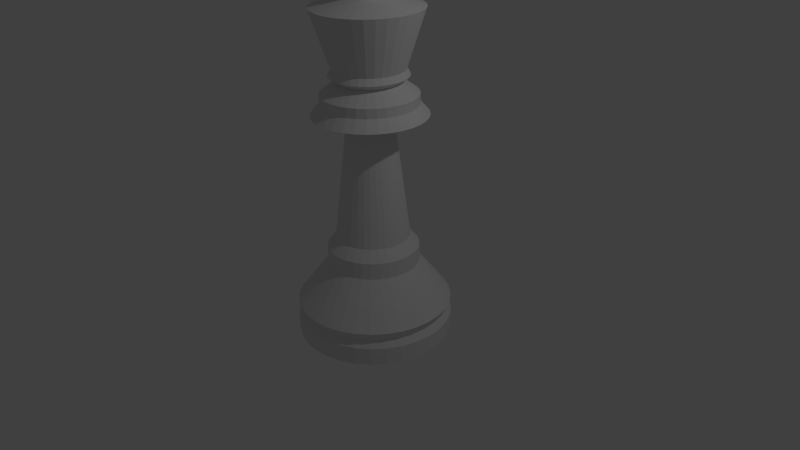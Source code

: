 # Source: king.blend  (saved by Blender 2.69.0; exported with 4.5.12 LTS)
import bpy
from mathutils import Matrix  # noqa: F401  (used for matrix-valued properties, if any)

bpy.ops.wm.read_factory_settings(use_empty=True)
scene = bpy.context.scene
scene.name = 'Scene'

# ---- collections
col_collection_1 = bpy.data.collections.new('Collection 1'); scene.collection.children.link(col_collection_1)

# ---- materials (node trees are filled in below, after node groups)
mat_material_001 = bpy.data.materials.new('Material.001')
mat_material_001.alpha_threshold = 0.0
mat_material_001.use_transparent_shadow = False
mat_material_001.roughness = 0.5
mat_material_001.specular_intensity = 1.0
mat_material_001.line_color = (0.0, 0.0, 0.0, 1.0)

# ---- material node trees

# ---- world
world_world = bpy.data.worlds.new('World'); scene.world = world_world
world_world.color = (0.05088, 0.05088, 0.05088)
world_world.use_sun_shadow = False
world_world.sun_shadow_jitter_overblur = 0.0
world_world.cycles.sampling_method = 'MANUAL'
world_world.cycles.sample_map_resolution = 256

# ---- cameras
cam_camera = bpy.data.cameras.new('Camera')
cam_camera.clip_end = 100.0
cam_camera.lens = 35.0
cam_camera.sensor_width = 32.0
cam_camera.sensor_height = 18.0
cam_camera.ortho_scale = 7.314
cam_camera.dof.focus_distance = 0.0
cam_camera.dof.aperture_fstop = 128.0

# ---- lights
light_lamp = bpy.data.lights.new('Lamp', 'POINT')
light_lamp.transmission_factor = 0.0
light_lamp.cutoff_distance = 30.0
light_lamp.energy = 100.0
light_lamp.shadow_buffer_clip_start = 1.001
light_lamp.shadow_soft_size = 0.1
light_lamp.shadow_maximum_resolution = 0.006
light_lamp.use_absolute_resolution = True
light_lamp.cycles.use_multiple_importance_sampling = False

# ---- meshes
me_cylinder_001 = bpy.data.meshes.new('Cylinder.001')
me_cylinder_001.from_pydata([(0.0, 1.0, -1.0), (0.0, 1.0, 1.0), (0.1951, 0.9808, -1.0), (0.1951, 0.9808, 1.0), (0.3827, 0.9239, -1.0), (0.3827, 0.9239, 1.0), (0.5556, 0.8315, -1.0), (0.5556, 0.8315, 1.0), (0.7071, 0.7071, -1.0), (0.7071, 0.7071, 1.0), (0.8315, 0.5556, -1.0), (0.8315, 0.5556, 1.0), (0.9239, 0.3827, -1.0), (0.9239, 0.3827, 1.0), (0.9808, 0.1951, -1.0), (0.9808, 0.1951, 1.0), (1.0, 7.55e-08, -1.0), (1.0, 7.55e-08, 1.0), (0.9808, -0.1951, -1.0), (0.9808, -0.1951, 1.0), (0.9239, -0.3827, -1.0), (0.9239, -0.3827, 1.0), (0.8315, -0.5556, -1.0), (0.8315, -0.5556, 1.0), (0.7071, -0.7071, -1.0), (0.7071, -0.7071, 1.0), (0.5556, -0.8315, -1.0), (0.5556, -0.8315, 1.0), (0.3827, -0.9239, -1.0), (0.3827, -0.9239, 1.0), (0.1951, -0.9808, -1.0), (0.1951, -0.9808, 1.0), (-3.258e-07, -1.0, -1.0), (-3.258e-07, -1.0, 1.0), (-0.1951, -0.9808, -1.0), (-0.1951, -0.9808, 1.0), (-0.3827, -0.9239, -1.0), (-0.3827, -0.9239, 1.0), (-0.5556, -0.8315, -1.0), (-0.5556, -0.8315, 1.0), (-0.7071, -0.7071, -1.0), (-0.7071, -0.7071, 1.0), (-0.8315, -0.5556, -1.0), (-0.8315, -0.5556, 1.0), (-0.9239, -0.3827, -1.0), (-0.9239, -0.3827, 1.0), (-0.9808, -0.1951, -1.0), (-0.9808, -0.1951, 1.0), (-1.0, 9.656e-07, -1.0), (-1.0, 9.656e-07, 1.0), (-0.9808, 0.1951, -1.0), (-0.9808, 0.1951, 1.0), (-0.9239, 0.3827, -1.0), (-0.9239, 0.3827, 1.0), (-0.8315, 0.5556, -1.0), (-0.8315, 0.5556, 1.0), (-0.7071, 0.7071, -1.0), (-0.7071, 0.7071, 1.0), (-0.5556, 0.8315, -1.0), (-0.5556, 0.8315, 1.0), (-0.3827, 0.9239, -1.0), (-0.3827, 0.9239, 1.0), (-0.1951, 0.9808, -1.0), (-0.1951, 0.9808, 1.0), (0.0, 1.0, 1.0), (0.1951, 0.9808, 1.0), (0.3827, 0.9239, 1.0), (0.5556, 0.8315, 1.0), (0.7071, 0.7071, 1.0), (0.8315, 0.5556, 1.0), (0.9239, 0.3827, 1.0), (0.9808, 0.1951, 1.0), (1.0, 7.55e-08, 1.0), (0.9808, -0.1951, 1.0), (0.9239, -0.3827, 1.0), (0.8315, -0.5556, 1.0), (0.7071, -0.7071, 1.0), (0.5556, -0.8315, 1.0), (0.3827, -0.9239, 1.0), (0.1951, -0.9808, 1.0), (-3.258e-07, -1.0, 1.0), (-0.1951, -0.9808, 1.0), (-0.3827, -0.9239, 1.0), (-0.5556, -0.8315, 1.0), (-0.7071, -0.7071, 1.0), (-0.8315, -0.5556, 1.0), (-0.9239, -0.3827, 1.0), (-0.9808, -0.1951, 1.0), (-1.0, 9.656e-07, 1.0), (-0.9808, 0.1951, 1.0), (-0.9239, 0.3827, 1.0), (-0.8315, 0.5556, 1.0), (-0.7071, 0.7071, 1.0), (-0.5556, 0.8315, 1.0), (-0.3827, 0.9239, 1.0), (-0.1951, 0.9808, 1.0), (7.278e-09, 0.935, 1.783), (0.1824, 0.9171, 1.783), (0.3578, 0.8639, 1.783), (0.5195, 0.7775, 1.783), (0.6612, 0.6612, 1.783), (0.7775, 0.5195, 1.783), (0.8639, 0.3578, 1.783), (0.9171, 0.1824, 1.783), (0.935, 8.911e-08, 1.783), (0.9171, -0.1824, 1.783), (0.8639, -0.3578, 1.783), (0.7775, -0.5195, 1.783), (0.6612, -0.6612, 1.783), (0.5195, -0.7775, 1.783), (0.3578, -0.8639, 1.783), (0.1824, -0.9171, 1.783), (-2.974e-07, -0.935, 1.783), (-0.1824, -0.9171, 1.783), (-0.3578, -0.8639, 1.783), (-0.5195, -0.7775, 1.783), (-0.6612, -0.6612, 1.783), (-0.7775, -0.5195, 1.783), (-0.8639, -0.3578, 1.783), (-0.9171, -0.1824, 1.783), (-0.935, 9.214e-07, 1.783), (-0.9171, 0.1824, 1.783), (-0.8639, 0.3578, 1.783), (-0.7775, 0.5195, 1.783), (-0.6612, 0.6612, 1.783), (-0.5195, 0.7775, 1.783), (-0.3578, 0.8639, 1.783), (-0.1824, 0.9171, 1.783), (-1.973e-10, 0.9929, 2.785), (0.1937, 0.9738, 2.785), (0.38, 0.9173, 2.785), (0.5516, 0.8255, 2.785), (0.7021, 0.7021, 2.785), (0.8255, 0.5516, 2.785), (0.9173, 0.38, 2.785), (0.9738, 0.1937, 2.785), (0.9929, 7.768e-08, 2.785), (0.9738, -0.1937, 2.785), (0.9173, -0.38, 2.785), (0.8255, -0.5516, 2.785), (0.7021, -0.7021, 2.785), (0.5516, -0.8255, 2.785), (0.38, -0.9173, 2.785), (0.1937, -0.9738, 2.785), (-3.237e-07, -0.9929, 2.785), (-0.1937, -0.9738, 2.785), (-0.38, -0.9173, 2.785), (-0.5516, -0.8255, 2.785), (-0.7021, -0.7021, 2.785), (-0.8255, -0.5516, 2.785), (-0.9173, -0.38, 2.785), (-0.9738, -0.1937, 2.785), (-0.9929, 9.614e-07, 2.785), (-0.9738, 0.1937, 2.785), (-0.9173, 0.38, 2.785), (-0.8255, 0.5516, 2.785), (-0.7021, 0.7021, 2.785), (-0.5516, 0.8255, 2.785), (-0.38, 0.9173, 2.785), (-0.1937, 0.9738, 2.785), (1.279e-08, 0.585, 7.436), (0.1141, 0.5738, 7.436), (0.2239, 0.5405, 7.436), (0.325, 0.4864, 7.436), (0.4137, 0.4137, 7.436), (0.4864, 0.325, 7.436), (0.5405, 0.2239, 7.436), (0.5738, 0.1141, 7.436), (0.585, 1.812e-07, 7.436), (0.5738, -0.1141, 7.436), (0.5405, -0.2239, 7.436), (0.4864, -0.325, 7.436), (0.4137, -0.4137, 7.436), (0.325, -0.4864, 7.436), (0.2239, -0.5405, 7.436), (0.1141, -0.5738, 7.436), (-1.778e-07, -0.585, 7.436), (-0.1141, -0.5738, 7.436), (-0.2239, -0.5405, 7.436), (-0.325, -0.4864, 7.436), (-0.4137, -0.4137, 7.436), (-0.4864, -0.325, 7.436), (-0.5405, -0.2239, 7.436), (-0.5738, -0.1141, 7.436), (-0.585, 7.019e-07, 7.436), (-0.5738, 0.1141, 7.436), (-0.5405, 0.2239, 7.436), (-0.4864, 0.325, 7.436), (-0.4137, 0.4137, 7.436), (-0.325, 0.4864, 7.436), (-0.2239, 0.5405, 7.436), (-0.1141, 0.5738, 7.436), (1.698e-08, 0.585, 9.318), (0.1141, 0.5738, 9.318), (0.2239, 0.5405, 9.318), (0.325, 0.4864, 9.318), (0.4137, 0.4137, 9.318), (0.4864, 0.325, 9.318), (0.5405, 0.2239, 9.318), (0.5738, 0.1141, 9.318), (0.585, 1.812e-07, 9.318), (0.5738, -0.1141, 9.318), (0.5405, -0.2239, 9.318), (0.4864, -0.325, 9.318), (0.4137, -0.4137, 9.318), (0.325, -0.4864, 9.318), (0.2239, -0.5405, 9.318), (0.1141, -0.5738, 9.318), (-1.736e-07, -0.585, 9.318), (-0.1141, -0.5738, 9.318), (-0.2239, -0.5405, 9.318), (-0.325, -0.4864, 9.318), (-0.4137, -0.4137, 9.318), (-0.4864, -0.325, 9.318), (-0.5405, -0.2239, 9.318), (-0.5738, -0.1141, 9.318), (-0.585, 7.019e-07, 9.318), (-0.5738, 0.1141, 9.318), (-0.5405, 0.2239, 9.318), (-0.4864, 0.325, 9.318), (-0.4137, 0.4137, 9.318), (-0.325, 0.4864, 9.318), (-0.2239, 0.5405, 9.318), (-0.1141, 0.5738, 9.318), (1.698e-08, 0.585, 9.318), (0.1141, 0.5738, 9.318), (0.2239, 0.5405, 9.318), (0.325, 0.4864, 9.318), (0.4137, 0.4137, 9.318), (0.4864, 0.325, 9.318), (0.5405, 0.2239, 9.318), (0.5738, 0.1141, 9.318), (0.585, 1.812e-07, 9.318), (0.5738, -0.1141, 9.318), (0.5405, -0.2239, 9.318), (0.4864, -0.325, 9.318), (0.4137, -0.4137, 9.318), (0.325, -0.4864, 9.318), (0.2239, -0.5405, 9.318), (0.1141, -0.5738, 9.318), (-1.736e-07, -0.585, 9.318), (-0.1141, -0.5738, 9.318), (-0.2239, -0.5405, 9.318), (-0.325, -0.4864, 9.318), (-0.4137, -0.4137, 9.318), (-0.4864, -0.325, 9.318), (-0.5405, -0.2239, 9.318), (-0.5738, -0.1141, 9.318), (-0.585, 7.019e-07, 9.318), (-0.5738, 0.1141, 9.318), (-0.5405, 0.2239, 9.318), (-0.4864, 0.325, 9.318), (-0.4137, 0.4137, 9.318), (-0.325, 0.4864, 9.318), (-0.2239, 0.5405, 9.318), (-0.1141, 0.5738, 9.318), (1.209e-08, 0.4726, 10.54), (0.0922, 0.4635, 10.54), (0.1808, 0.4366, 10.54), (0.2626, 0.3929, 10.54), (0.3342, 0.3342, 10.54), (0.3929, 0.2626, 10.54), (0.4366, 0.1808, 10.54), (0.4635, 0.0922, 10.54), (0.4726, 2.105e-07, 10.54), (0.4635, -0.0922, 10.54), (0.4366, -0.1808, 10.54), (0.3929, -0.2626, 10.54), (0.3342, -0.3342, 10.54), (0.2626, -0.3929, 10.54), (0.1808, -0.4366, 10.54), (0.0922, -0.4635, 10.54), (-1.419e-07, -0.4726, 10.54), (-0.0922, -0.4635, 10.54), (-0.1808, -0.4366, 10.54), (-0.2626, -0.3929, 10.54), (-0.3342, -0.3342, 10.54), (-0.3929, -0.2626, 10.54), (-0.4366, -0.1808, 10.54), (-0.4635, -0.0922, 10.54), (-0.4726, 6.311e-07, 10.54), (-0.4635, 0.0922, 10.54), (-0.4366, 0.1809, 10.54), (-0.3929, 0.2626, 10.54), (-0.3342, 0.3342, 10.54), (-0.2626, 0.3929, 10.54), (-0.1808, 0.4366, 10.54), (-0.0922, 0.4635, 10.54), (2.932e-07, 0.2946, 23.44), (0.05748, 0.289, 23.44), (0.1127, 0.2722, 23.44), (0.1637, 0.245, 23.44), (0.2083, 0.2083, 23.44), (0.245, 0.1637, 23.44), (0.2722, 0.1127, 23.44), (0.289, 0.05748, 23.44), (0.2946, 2.48e-07, 23.44), (0.289, -0.05748, 23.44), (0.2722, -0.1127, 23.44), (0.245, -0.1637, 23.44), (0.2083, -0.2083, 23.44), (0.1637, -0.245, 23.44), (0.1127, -0.2722, 23.44), (0.05748, -0.289, 23.44), (1.972e-07, -0.2946, 23.44), (-0.05748, -0.289, 23.44), (-0.1127, -0.2722, 23.44), (-0.1637, -0.245, 23.44), (-0.2083, -0.2083, 23.44), (-0.245, -0.1637, 23.44), (-0.2722, -0.1127, 23.44), (-0.289, -0.05748, 23.44), (-0.2946, 5.102e-07, 23.44), (-0.289, 0.05748, 23.44), (-0.2722, 0.1127, 23.44), (-0.245, 0.1637, 23.44), (-0.2083, 0.2083, 23.44), (-0.1637, 0.245, 23.44), (-0.1127, 0.2722, 23.44), (-0.05748, 0.289, 23.44), (2.088e-07, 0.7218, 24.36), (0.1408, 0.708, 24.36), (0.2762, 0.6669, 24.36), (0.401, 0.6002, 24.36), (0.5104, 0.5104, 24.36), (0.6002, 0.401, 24.36), (0.6669, 0.2762, 24.36), (0.708, 0.1408, 24.36), (0.7218, 1.484e-07, 24.36), (0.708, -0.1408, 24.36), (0.6669, -0.2762, 24.36), (0.6002, -0.401, 24.36), (0.5104, -0.5104, 24.36), (0.401, -0.6002, 24.36), (0.2762, -0.6669, 24.36), (0.1408, -0.708, 24.36), (-2.645e-08, -0.7218, 24.36), (-0.1408, -0.708, 24.36), (-0.2762, -0.6669, 24.36), (-0.401, -0.6002, 24.36), (-0.5104, -0.5104, 24.36), (-0.6002, -0.401, 24.36), (-0.6669, -0.2762, 24.36), (-0.708, -0.1408, 24.36), (-0.7218, 7.909e-07, 24.36), (-0.708, 0.1408, 24.36), (-0.6669, 0.2762, 24.36), (-0.6002, 0.401, 24.36), (-0.5104, 0.5104, 24.36), (-0.401, 0.6002, 24.36), (-0.2762, 0.6669, 24.36), (-0.1408, 0.708, 24.36), (1.564e-07, 0.6028, 25.57), (0.1176, 0.5912, 25.57), (0.2307, 0.5569, 25.57), (0.3349, 0.5012, 25.57), (0.4262, 0.4262, 25.57), (0.5012, 0.3349, 25.57), (0.5569, 0.2307, 25.57), (0.5912, 0.1176, 25.57), (0.6028, 1.703e-07, 25.57), (0.5912, -0.1176, 25.57), (0.5569, -0.2307, 25.57), (0.5012, -0.3349, 25.57), (0.4262, -0.4262, 25.57), (0.3349, -0.5012, 25.57), (0.2307, -0.5569, 25.57), (0.1176, -0.5912, 25.57), (-4.004e-08, -0.6028, 25.57), (-0.1176, -0.5912, 25.57), (-0.2307, -0.5569, 25.57), (-0.3349, -0.5012, 25.57), (-0.4262, -0.4262, 25.57), (-0.5012, -0.3349, 25.57), (-0.5569, -0.2307, 25.57), (-0.5912, -0.1176, 25.57), (-0.6028, 7.069e-07, 25.57), (-0.5912, 0.1176, 25.57), (-0.5569, 0.2307, 25.57), (-0.5012, 0.3349, 25.57), (-0.4262, 0.4262, 25.57), (-0.3349, 0.5012, 25.57), (-0.2307, 0.5569, 25.57), (-0.1176, 0.5912, 25.57), (1.182e-07, 0.6028, 26.62), (0.1176, 0.5912, 26.62), (0.2307, 0.5569, 26.62), (0.3349, 0.5012, 26.62), (0.4262, 0.4262, 26.62), (0.5012, 0.3349, 26.62), (0.5569, 0.2307, 26.62), (0.5912, 0.1176, 26.62), (0.6028, 1.703e-07, 26.62), (0.5912, -0.1176, 26.62), (0.5569, -0.2307, 26.62), (0.5012, -0.3349, 26.62), (0.4262, -0.4262, 26.62), (0.3349, -0.5012, 26.62), (0.2307, -0.5569, 26.62), (0.1176, -0.5912, 26.62), (-7.822e-08, -0.6028, 26.62), (-0.1176, -0.5912, 26.62), (-0.2307, -0.5569, 26.62), (-0.3349, -0.5012, 26.62), (-0.4262, -0.4262, 26.62), (-0.5012, -0.3349, 26.62), (-0.5569, -0.2307, 26.62), (-0.5912, -0.1176, 26.62), (-0.6028, 7.069e-07, 26.62), (-0.5912, 0.1176, 26.62), (-0.5569, 0.2307, 26.62), (-0.5012, 0.3349, 26.62), (-0.4262, 0.4262, 26.62), (-0.3349, 0.5012, 26.62), (-0.2307, 0.5569, 26.62), (-0.1176, 0.5912, 26.62), (7.637e-08, 0.3981, 27.94), (0.07767, 0.3905, 27.94), (0.1524, 0.3678, 27.94), (0.2212, 0.331, 27.94), (0.2815, 0.2815, 27.94), (0.331, 0.2212, 27.94), (0.3678, 0.1524, 27.94), (0.3905, 0.07767, 27.94), (0.3981, 2.067e-07, 27.94), (0.3905, -0.07767, 27.94), (0.3678, -0.1524, 27.94), (0.331, -0.2212, 27.94), (0.2815, -0.2815, 27.94), (0.2212, -0.331, 27.94), (0.1524, -0.3678, 27.94), (0.07767, -0.3905, 27.94), (-5.335e-08, -0.3981, 27.94), (-0.07767, -0.3905, 27.94), (-0.1524, -0.3678, 27.94), (-0.2212, -0.331, 27.94), (-0.2815, -0.2815, 27.94), (-0.331, -0.2212, 27.94), (-0.3678, -0.1524, 27.94), (-0.3905, -0.07767, 27.94), (-0.3981, 5.611e-07, 27.94), (-0.3905, 0.07767, 27.94), (-0.3678, 0.1524, 27.94), (-0.331, 0.2212, 27.94), (-0.2815, 0.2815, 27.94), (-0.2212, 0.331, 27.94), (-0.1524, 0.3678, 27.94), (-0.07767, 0.3905, 27.94), (6.879e-08, 0.4902, 28.54), (0.09563, 0.4807, 28.54), (0.1876, 0.4529, 28.54), (0.2723, 0.4076, 28.54), (0.3466, 0.3466, 28.54), (0.4076, 0.2723, 28.54), (0.4529, 0.1876, 28.54), (0.4807, 0.09563, 28.54), (0.4902, 1.912e-07, 28.54), (0.4807, -0.09563, 28.54), (0.4529, -0.1876, 28.54), (0.4076, -0.2723, 28.54), (0.3466, -0.3466, 28.54), (0.2723, -0.4076, 28.54), (0.1876, -0.4529, 28.54), (0.09563, -0.4807, 28.54), (-9.092e-08, -0.4902, 28.54), (-0.09563, -0.4807, 28.54), (-0.1876, -0.4529, 28.54), (-0.2723, -0.4076, 28.54), (-0.3466, -0.3466, 28.54), (-0.4076, -0.2723, 28.54), (-0.4529, -0.1876, 28.54), (-0.4807, -0.09563, 28.54), (-0.4902, 6.275e-07, 28.54), (-0.4807, 0.09563, 28.54), (-0.4529, 0.1876, 28.54), (-0.4076, 0.2723, 28.54), (-0.3466, 0.3466, 28.54), (-0.2723, 0.4076, 28.54), (-0.1876, 0.4529, 28.54), (-0.09563, 0.4807, 28.54), (7.628e-08, 0.4478, 29.22), (0.08735, 0.4392, 29.22), (0.1714, 0.4137, 29.22), (0.2488, 0.3723, 29.22), (0.3166, 0.3166, 29.22), (0.3723, 0.2488, 29.22), (0.4137, 0.1714, 29.22), (0.4392, 0.08735, 29.22), (0.4478, 1.998e-07, 29.22), (0.4392, -0.08735, 29.22), (0.4137, -0.1714, 29.22), (0.3723, -0.2488, 29.22), (0.3166, -0.3166, 29.22), (0.2488, -0.3723, 29.22), (0.1714, -0.4137, 29.22), (0.08735, -0.4392, 29.22), (-6.962e-08, -0.4478, 29.22), (-0.08735, -0.4392, 29.22), (-0.1714, -0.4137, 29.22), (-0.2488, -0.3723, 29.22), (-0.3166, -0.3166, 29.22), (-0.3723, -0.2488, 29.22), (-0.4137, -0.1714, 29.22), (-0.4392, -0.08735, 29.22), (-0.4478, 5.984e-07, 29.22), (-0.4392, 0.08735, 29.22), (-0.4137, 0.1714, 29.22), (-0.3723, 0.2488, 29.22), (-0.3166, 0.3166, 29.22), (-0.2488, 0.3723, 29.22), (-0.1714, 0.4137, 29.22), (-0.08735, 0.4392, 29.22), (4.755e-07, 0.6816, 35.46), (0.133, 0.6685, 35.46), (0.2609, 0.6298, 35.46), (0.3787, 0.5668, 35.46), (0.482, 0.482, 35.46), (0.5668, 0.3787, 35.46), (0.6298, 0.2609, 35.46), (0.6685, 0.133, 35.46), (0.6816, 1.626e-07, 35.46), (0.6685, -0.133, 35.46), (0.6298, -0.2609, 35.46), (0.5668, -0.3787, 35.46), (0.482, -0.482, 35.46), (0.3787, -0.5668, 35.46), (0.2609, -0.6298, 35.46), (0.133, -0.6685, 35.46), (2.534e-07, -0.6816, 35.46), (-0.133, -0.6685, 35.46), (-0.2609, -0.6298, 35.46), (-0.3787, -0.5668, 35.46), (-0.482, -0.482, 35.46), (-0.5668, -0.3787, 35.46), (-0.6298, -0.2609, 35.46), (-0.6685, -0.133, 35.46), (-0.6816, 7.694e-07, 35.46), (-0.6685, 0.133, 35.46), (-0.6298, 0.2609, 35.46), (-0.5668, 0.3787, 35.46), (-0.482, 0.482, 35.46), (-0.3787, 0.5668, 35.46), (-0.2609, 0.6298, 35.46), (-0.133, 0.6685, 35.46), (4.14e-07, 0.2267, 36.51), (0.04423, 0.2224, 36.51), (0.08676, 0.2095, 36.51), (0.126, 0.1885, 36.51), (0.1603, 0.1603, 36.51), (0.1885, 0.126, 36.51), (0.2095, 0.08676, 36.51), (0.2224, 0.04423, 36.51), (0.2267, 2.48e-07, 36.51), (0.2224, -0.04423, 36.51), (0.2095, -0.08676, 36.51), (0.1885, -0.126, 36.51), (0.1603, -0.1603, 36.51), (0.126, -0.1885, 36.51), (0.08676, -0.2095, 36.51), (0.04423, -0.2224, 36.51), (3.401e-07, -0.2267, 36.51), (-0.04423, -0.2224, 36.51), (-0.08676, -0.2095, 36.51), (-0.126, -0.1885, 36.51), (-0.1603, -0.1603, 36.51), (-0.1885, -0.126, 36.51), (-0.2095, -0.08676, 36.51), (-0.2224, -0.04423, 36.51), (-0.2267, 4.498e-07, 36.51), (-0.2224, 0.04423, 36.51), (-0.2095, 0.08676, 36.51), (-0.1885, 0.126, 36.51), (-0.1603, 0.1603, 36.51), (-0.126, 0.1885, 36.51), (-0.08676, 0.2095, 36.51), (-0.04423, 0.2224, 36.51), (3.591e-07, 0.2267, 37.63), (0.04423, 0.2224, 37.63), (0.08676, 0.2095, 37.63), (0.126, 0.1885, 37.63), (0.1603, 0.1603, 37.63), (0.1885, 0.126, 37.63), (0.2095, 0.08676, 37.63), (0.2224, 0.04423, 37.63), (0.2267, 2.48e-07, 37.63), (0.2224, -0.04423, 37.63), (0.2095, -0.08676, 37.63), (0.1885, -0.126, 37.63), (0.1603, -0.1603, 37.63), (0.126, -0.1885, 37.63), (0.08676, -0.2095, 37.63), (0.04423, -0.2224, 37.63), (2.852e-07, -0.2267, 37.63), (-0.04423, -0.2224, 37.63), (-0.08676, -0.2095, 37.63), (-0.126, -0.1885, 37.63), (-0.1603, -0.1603, 37.63), (-0.1885, -0.126, 37.63), (-0.2095, -0.08676, 37.63), (-0.2224, -0.04423, 37.63), (-0.2267, 4.498e-07, 37.63), (-0.2224, 0.04423, 37.63), (-0.2095, 0.08676, 37.63), (-0.1885, 0.126, 37.63), (-0.1603, 0.1603, 37.63), (-0.126, 0.1885, 37.63), (-0.08676, 0.2095, 37.63), (-0.04423, 0.2224, 37.63), (3.472e-07, 0.2056, 38.33), (0.0401, 0.2016, 38.33), (0.07867, 0.1899, 38.33), (0.1142, 0.1709, 38.33), (0.1454, 0.1454, 38.33), (0.1709, 0.1142, 38.33), (0.1899, 0.07867, 38.33), (0.2016, 0.0401, 38.33), (0.2056, 2.523e-07, 38.33), (0.2016, -0.0401, 38.33), (0.1899, -0.07867, 38.33), (0.1709, -0.1142, 38.33), (0.1454, -0.1454, 38.33), (0.1142, -0.1709, 38.33), (0.07867, -0.1899, 38.33), (0.0401, -0.2016, 38.33), (2.802e-07, -0.2056, 38.33), (-0.0401, -0.2016, 38.33), (-0.07867, -0.1899, 38.33), (-0.1142, -0.1709, 38.33), (-0.1454, -0.1454, 38.33), (-0.1709, -0.1142, 38.33), (-0.1899, -0.07867, 38.33), (-0.2016, -0.0401, 38.33), (-0.2056, 4.353e-07, 38.33), (-0.2016, 0.0401, 38.33), (-0.1899, 0.07867, 38.33), (-0.1709, 0.1142, 38.33), (-0.1454, 0.1454, 38.33), (-0.1142, 0.1709, 38.33), (-0.07867, 0.1899, 38.33), (-0.0401, 0.2016, 38.33), (3.751e-07, 0.2056, 38.61), (0.0401, 0.2016, 38.61), (0.07867, 0.1899, 38.61), (0.1142, 0.1709, 38.61), (0.1454, 0.1454, 38.61), (0.1709, 0.1142, 38.61), (0.1899, 0.07867, 38.61), (0.2016, 0.0401, 38.61), (0.2056, 2.523e-07, 38.61), (0.2016, -0.0401, 38.61), (0.1899, -0.07867, 38.61), (0.1709, -0.1142, 38.61), (0.1454, -0.1454, 38.61), (0.1142, -0.1709, 38.61), (0.07867, -0.1899, 38.61), (0.0401, -0.2016, 38.61), (3.081e-07, -0.2056, 38.61), (-0.0401, -0.2016, 38.61), (-0.07867, -0.1899, 38.61), (-0.1142, -0.1709, 38.61), (-0.1454, -0.1454, 38.61), (-0.1709, -0.1142, 38.61), (-0.1899, -0.07867, 38.61), (-0.2016, -0.0401, 38.61), (-0.2056, 4.353e-07, 38.61), (-0.2016, 0.0401, 38.61), (-0.1899, 0.07867, 38.61), (-0.1709, 0.1142, 38.61), (-0.1454, 0.1454, 38.61), (-0.1142, 0.1709, 38.61), (-0.07867, 0.1899, 38.61), (-0.0401, 0.2016, 38.61), (3.818e-07, 0.3707, 38.61), (0.07233, 0.3636, 38.61), (0.1419, 0.3425, 38.61), (0.206, 0.3083, 38.61), (0.2622, 0.2622, 38.61), (0.3083, 0.206, 38.61), (0.3425, 0.1419, 38.61), (0.3636, 0.07233, 38.61), (0.3707, 2.216e-07, 38.61), (0.3636, -0.07233, 38.61), (0.3425, -0.1419, 38.61), (0.3083, -0.206, 38.61), (0.2622, -0.2622, 38.61), (0.206, -0.3083, 38.61), (0.1419, -0.3425, 38.61), (0.07233, -0.3636, 38.61), (2.609e-07, -0.3707, 38.61), (-0.07233, -0.3636, 38.61), (-0.1419, -0.3425, 38.61), (-0.206, -0.3083, 38.61), (-0.2622, -0.2622, 38.61), (-0.3083, -0.206, 38.61), (-0.3425, -0.1419, 38.61), (-0.3636, -0.07233, 38.61), (-0.3707, 5.516e-07, 38.61), (-0.3636, 0.07233, 38.61), (-0.3425, 0.1419, 38.61), (-0.3083, 0.206, 38.61), (-0.2622, 0.2622, 38.61), (-0.206, 0.3083, 38.61), (-0.1419, 0.3425, 38.61), (-0.07233, 0.3636, 38.61), (3.464e-07, 0.3707, 41.01), (0.07233, 0.3636, 41.01), (0.1419, 0.3425, 41.01), (0.206, 0.3083, 41.01), (0.2622, 0.2622, 41.01), (0.3083, 0.206, 41.01), (0.3425, 0.1419, 41.01), (0.3636, 0.07233, 41.01), (0.3707, 2.216e-07, 41.01), (0.3636, -0.07233, 41.01), (0.3425, -0.1419, 41.01), (0.3083, -0.206, 41.01), (0.2622, -0.2622, 41.01), (0.206, -0.3083, 41.01), (0.1419, -0.3425, 41.01), (0.07233, -0.3636, 41.01), (2.256e-07, -0.3707, 41.01), (-0.07233, -0.3636, 41.01), (-0.1419, -0.3425, 41.01), (-0.206, -0.3083, 41.01), (-0.2622, -0.2622, 41.01), (-0.3083, -0.206, 41.01), (-0.3425, -0.1419, 41.01), (-0.3636, -0.07233, 41.01), (-0.3707, 5.516e-07, 41.01), (-0.3636, 0.07233, 41.01), (-0.3425, 0.1419, 41.01), (-0.3083, 0.206, 41.01), (-0.2622, 0.2622, 41.01), (-0.206, 0.3083, 41.01), (-0.1419, 0.3425, 41.01), (-0.07233, 0.3636, 41.01), (3.172e-07, -0.1928, 41.14), (-0.03761, -0.1891, 41.14), (-0.07378, -0.1781, 41.14), (-0.1071, -0.1603, 41.14), (-0.1363, -0.1363, 41.14), (-0.1603, -0.1071, 41.14), (-0.1781, -0.07378, 41.14), (-0.1891, -0.03761, 41.14), (-0.1928, 3.477e-07, 41.14), (-0.1891, 0.03761, 41.14), (-0.1781, 0.07378, 41.14), (-0.1603, 0.1071, 41.14), (-0.1363, 0.1363, 41.14), (-0.1071, 0.1603, 41.14), (-0.07378, 0.1781, 41.14), (-0.03761, 0.1891, 41.14), (3.8e-07, 0.1928, 41.14), (0.03761, 0.1891, 41.14), (0.07378, 0.1781, 41.14), (0.1071, 0.1603, 41.14), (0.1363, 0.1363, 41.14), (0.1603, 0.1071, 41.14), (0.1781, 0.07378, 41.14), (0.1891, 0.03761, 41.14), (0.1928, 1.761e-07, 41.14), (0.1891, -0.03761, 41.14), (0.1781, -0.07378, 41.14), (0.1603, -0.1071, 41.14), (0.1363, -0.1363, 41.14), (0.1071, -0.1603, 41.14), (0.07378, -0.1781, 41.14), (0.03761, -0.1891, 41.14), (2.944e-07, -0.1928, 42.85), (-0.03761, -0.1891, 42.85), (-0.07378, -0.1781, 42.85), (-0.1071, -0.1603, 42.85), (-0.1363, -0.1363, 42.85), (-0.1603, -0.1071, 42.85), (-0.1781, -0.07378, 42.85), (-0.1891, -0.03761, 42.85), (-0.1928, 3.477e-07, 42.85), (-0.1891, 0.03761, 42.85), (-0.1781, 0.07378, 42.85), (-0.1603, 0.1071, 42.85), (-0.1363, 0.1363, 42.85), (-0.1071, 0.1603, 42.85), (-0.07378, 0.1781, 42.85), (-0.03761, 0.1891, 42.85), (3.572e-07, 0.1928, 42.85), (0.03761, 0.1891, 42.85), (0.07378, 0.1781, 42.85), (0.1071, 0.1603, 42.85), (0.1363, 0.1363, 42.85), (0.1603, 0.1071, 42.85), (0.1781, 0.07378, 42.85), (0.1891, 0.03761, 42.85), (0.1928, 1.761e-07, 42.85), (0.1891, -0.03761, 42.85), (0.1781, -0.07378, 42.85), (0.1603, -0.1071, 42.85), (0.1363, -0.1363, 42.85), (0.1071, -0.1603, 42.85), (0.07378, -0.1781, 42.85), (0.03761, -0.1891, 42.85)], [], [(0, 1, 3, 2), (2, 3, 5, 4), (4, 5, 7, 6), (6, 7, 9, 8), (8, 9, 11, 10), (10, 11, 13, 12), (12, 13, 15, 14), (14, 15, 17, 16), (16, 17, 19, 18), (18, 19, 21, 20), (20, 21, 23, 22), (22, 23, 25, 24), (24, 25, 27, 26), (26, 27, 29, 28), (28, 29, 31, 30), (30, 31, 33, 32), (32, 33, 35, 34), (34, 35, 37, 36), (36, 37, 39, 38), (38, 39, 41, 40), (40, 41, 43, 42), (42, 43, 45, 44), (44, 45, 47, 46), (46, 47, 49, 48), (48, 49, 51, 50), (50, 51, 53, 52), (52, 53, 55, 54), (54, 55, 57, 56), (56, 57, 59, 58), (58, 59, 61, 60), (57, 55, 91, 92), (62, 63, 1, 0), (60, 61, 63, 62), (0, 2, 4, 6, 8, 10, 12, 14, 16, 18, 20, 22, 24, 26, 28, 30, 32, 34, 36, 38, 40, 42, 44, 46, 48, 50, 52, 54, 56, 58, 60, 62), (64, 95, 127, 96), (35, 33, 80, 81), (13, 11, 69, 70), (63, 61, 94, 95), (41, 39, 83, 84), (19, 17, 72, 73), (47, 45, 86, 87), (25, 23, 75, 76), (53, 51, 89, 90), (9, 7, 67, 68), (31, 29, 78, 79), (59, 57, 92, 93), (37, 35, 81, 82), (15, 13, 70, 71), (1, 63, 95, 64), (43, 41, 84, 85), (21, 19, 73, 74), (49, 47, 87, 88), (5, 3, 65, 66), (27, 25, 76, 77), (55, 53, 90, 91), (11, 9, 68, 69), (33, 31, 79, 80), (61, 59, 93, 94), (39, 37, 82, 83), (3, 1, 64, 65), (17, 15, 71, 72), (45, 43, 85, 86), (23, 21, 74, 75), (51, 49, 88, 89), (7, 5, 66, 67), (29, 27, 77, 78), (119, 118, 150, 151), (85, 84, 116, 117), (74, 73, 105, 106), (94, 93, 125, 126), (83, 82, 114, 115), (72, 71, 103, 104), (92, 91, 123, 124), (81, 80, 112, 113), (70, 69, 101, 102), (90, 89, 121, 122), (68, 67, 99, 100), (79, 78, 110, 111), (88, 87, 119, 120), (66, 65, 97, 98), (77, 76, 108, 109), (86, 85, 117, 118), (75, 74, 106, 107), (95, 94, 126, 127), (84, 83, 115, 116), (73, 72, 104, 105), (93, 92, 124, 125), (82, 81, 113, 114), (71, 70, 102, 103), (91, 90, 122, 123), (69, 68, 100, 101), (80, 79, 111, 112), (89, 88, 120, 121), (67, 66, 98, 99), (78, 77, 109, 110), (87, 86, 118, 119), (65, 64, 96, 97), (76, 75, 107, 108), (153, 152, 184, 185), (97, 96, 128, 129), (108, 107, 139, 140), (96, 127, 159, 128), (117, 116, 148, 149), (106, 105, 137, 138), (126, 125, 157, 158), (115, 114, 146, 147), (104, 103, 135, 136), (124, 123, 155, 156), (113, 112, 144, 145), (102, 101, 133, 134), (122, 121, 153, 154), (100, 99, 131, 132), (111, 110, 142, 143), (120, 119, 151, 152), (98, 97, 129, 130), (109, 108, 140, 141), (118, 117, 149, 150), (107, 106, 138, 139), (127, 126, 158, 159), (116, 115, 147, 148), (105, 104, 136, 137), (125, 124, 156, 157), (114, 113, 145, 146), (103, 102, 134, 135), (123, 122, 154, 155), (101, 100, 132, 133), (112, 111, 143, 144), (121, 120, 152, 153), (99, 98, 130, 131), (110, 109, 141, 142), (187, 186, 218, 219), (131, 130, 162, 163), (142, 141, 173, 174), (151, 150, 182, 183), (129, 128, 160, 161), (140, 139, 171, 172), (128, 159, 191, 160), (149, 148, 180, 181), (138, 137, 169, 170), (158, 157, 189, 190), (147, 146, 178, 179), (136, 135, 167, 168), (156, 155, 187, 188), (145, 144, 176, 177), (134, 133, 165, 166), (154, 153, 185, 186), (132, 131, 163, 164), (143, 142, 174, 175), (152, 151, 183, 184), (130, 129, 161, 162), (141, 140, 172, 173), (150, 149, 181, 182), (139, 138, 170, 171), (159, 158, 190, 191), (148, 147, 179, 180), (137, 136, 168, 169), (157, 156, 188, 189), (146, 145, 177, 178), (135, 134, 166, 167), (155, 154, 186, 187), (133, 132, 164, 165), (144, 143, 175, 176), (221, 220, 252, 253), (165, 164, 196, 197), (176, 175, 207, 208), (185, 184, 216, 217), (163, 162, 194, 195), (174, 173, 205, 206), (183, 182, 214, 215), (161, 160, 192, 193), (172, 171, 203, 204), (160, 191, 223, 192), (181, 180, 212, 213), (170, 169, 201, 202), (190, 189, 221, 222), (179, 178, 210, 211), (168, 167, 199, 200), (188, 187, 219, 220), (177, 176, 208, 209), (166, 165, 197, 198), (186, 185, 217, 218), (164, 163, 195, 196), (175, 174, 206, 207), (184, 183, 215, 216), (162, 161, 193, 194), (173, 172, 204, 205), (182, 181, 213, 214), (171, 170, 202, 203), (191, 190, 222, 223), (180, 179, 211, 212), (169, 168, 200, 201), (189, 188, 220, 221), (178, 177, 209, 210), (167, 166, 198, 199), (255, 254, 286, 287), (210, 209, 241, 242), (199, 198, 230, 231), (219, 218, 250, 251), (197, 196, 228, 229), (208, 207, 239, 240), (217, 216, 248, 249), (195, 194, 226, 227), (206, 205, 237, 238), (215, 214, 246, 247), (193, 192, 224, 225), (204, 203, 235, 236), (192, 223, 255, 224), (213, 212, 244, 245), (202, 201, 233, 234), (222, 221, 253, 254), (211, 210, 242, 243), (200, 199, 231, 232), (220, 219, 251, 252), (209, 208, 240, 241), (198, 197, 229, 230), (218, 217, 249, 250), (196, 195, 227, 228), (207, 206, 238, 239), (216, 215, 247, 248), (194, 193, 225, 226), (205, 204, 236, 237), (214, 213, 245, 246), (203, 202, 234, 235), (223, 222, 254, 255), (212, 211, 243, 244), (201, 200, 232, 233), (278, 277, 309, 310), (244, 243, 275, 276), (233, 232, 264, 265), (253, 252, 284, 285), (242, 241, 273, 274), (231, 230, 262, 263), (251, 250, 282, 283), (229, 228, 260, 261), (240, 239, 271, 272), (249, 248, 280, 281), (227, 226, 258, 259), (238, 237, 269, 270), (247, 246, 278, 279), (225, 224, 256, 257), (236, 235, 267, 268), (224, 255, 287, 256), (245, 244, 276, 277), (234, 233, 265, 266), (254, 253, 285, 286), (243, 242, 274, 275), (232, 231, 263, 264), (252, 251, 283, 284), (241, 240, 272, 273), (230, 229, 261, 262), (250, 249, 281, 282), (228, 227, 259, 260), (239, 238, 270, 271), (248, 247, 279, 280), (226, 225, 257, 258), (237, 236, 268, 269), (246, 245, 277, 278), (235, 234, 266, 267), (312, 311, 343, 344), (267, 266, 298, 299), (287, 286, 318, 319), (276, 275, 307, 308), (265, 264, 296, 297), (285, 284, 316, 317), (274, 273, 305, 306), (263, 262, 294, 295), (283, 282, 314, 315), (261, 260, 292, 293), (272, 271, 303, 304), (281, 280, 312, 313), (259, 258, 290, 291), (270, 269, 301, 302), (279, 278, 310, 311), (257, 256, 288, 289), (268, 267, 299, 300), (256, 287, 319, 288), (277, 276, 308, 309), (266, 265, 297, 298), (286, 285, 317, 318), (275, 274, 306, 307), (264, 263, 295, 296), (284, 283, 315, 316), (273, 272, 304, 305), (262, 261, 293, 294), (282, 281, 313, 314), (260, 259, 291, 292), (271, 270, 302, 303), (280, 279, 311, 312), (258, 257, 289, 290), (269, 268, 300, 301), (346, 345, 377, 378), (290, 289, 321, 322), (301, 300, 332, 333), (310, 309, 341, 342), (299, 298, 330, 331), (319, 318, 350, 351), (308, 307, 339, 340), (297, 296, 328, 329), (317, 316, 348, 349), (306, 305, 337, 338), (295, 294, 326, 327), (315, 314, 346, 347), (293, 292, 324, 325), (304, 303, 335, 336), (313, 312, 344, 345), (291, 290, 322, 323), (302, 301, 333, 334), (311, 310, 342, 343), (289, 288, 320, 321), (300, 299, 331, 332), (288, 319, 351, 320), (309, 308, 340, 341), (298, 297, 329, 330), (318, 317, 349, 350), (307, 306, 338, 339), (296, 295, 327, 328), (316, 315, 347, 348), (305, 304, 336, 337), (294, 293, 325, 326), (314, 313, 345, 346), (292, 291, 323, 324), (303, 302, 334, 335), (380, 379, 411, 412), (324, 323, 355, 356), (335, 334, 366, 367), (344, 343, 375, 376), (322, 321, 353, 354), (333, 332, 364, 365), (342, 341, 373, 374), (331, 330, 362, 363), (351, 350, 382, 383), (340, 339, 371, 372), (329, 328, 360, 361), (349, 348, 380, 381), (338, 337, 369, 370), (327, 326, 358, 359), (347, 346, 378, 379), (325, 324, 356, 357), (336, 335, 367, 368), (345, 344, 376, 377), (323, 322, 354, 355), (334, 333, 365, 366), (343, 342, 374, 375), (321, 320, 352, 353), (332, 331, 363, 364), (320, 351, 383, 352), (341, 340, 372, 373), (330, 329, 361, 362), (350, 349, 381, 382), (339, 338, 370, 371), (328, 327, 359, 360), (348, 347, 379, 380), (337, 336, 368, 369), (326, 325, 357, 358), (414, 413, 445, 446), (369, 368, 400, 401), (358, 357, 389, 390), (378, 377, 409, 410), (356, 355, 387, 388), (367, 366, 398, 399), (376, 375, 407, 408), (354, 353, 385, 386), (365, 364, 396, 397), (374, 373, 405, 406), (363, 362, 394, 395), (383, 382, 414, 415), (372, 371, 403, 404), (361, 360, 392, 393), (381, 380, 412, 413), (370, 369, 401, 402), (359, 358, 390, 391), (379, 378, 410, 411), (357, 356, 388, 389), (368, 367, 399, 400), (377, 376, 408, 409), (355, 354, 386, 387), (366, 365, 397, 398), (375, 374, 406, 407), (353, 352, 384, 385), (364, 363, 395, 396), (352, 383, 415, 384), (373, 372, 404, 405), (362, 361, 393, 394), (382, 381, 413, 414), (371, 370, 402, 403), (360, 359, 391, 392), (416, 447, 479, 448), (403, 402, 434, 435), (392, 391, 423, 424), (412, 411, 443, 444), (401, 400, 432, 433), (390, 389, 421, 422), (410, 409, 441, 442), (388, 387, 419, 420), (399, 398, 430, 431), (408, 407, 439, 440), (386, 385, 417, 418), (397, 396, 428, 429), (406, 405, 437, 438), (395, 394, 426, 427), (415, 414, 446, 447), (404, 403, 435, 436), (393, 392, 424, 425), (413, 412, 444, 445), (402, 401, 433, 434), (391, 390, 422, 423), (411, 410, 442, 443), (389, 388, 420, 421), (400, 399, 431, 432), (409, 408, 440, 441), (387, 386, 418, 419), (398, 397, 429, 430), (407, 406, 438, 439), (385, 384, 416, 417), (396, 395, 427, 428), (384, 415, 447, 416), (405, 404, 436, 437), (394, 393, 425, 426), (471, 470, 502, 503), (437, 436, 468, 469), (426, 425, 457, 458), (446, 445, 477, 478), (435, 434, 466, 467), (424, 423, 455, 456), (444, 443, 475, 476), (433, 432, 464, 465), (422, 421, 453, 454), (442, 441, 473, 474), (420, 419, 451, 452), (431, 430, 462, 463), (440, 439, 471, 472), (418, 417, 449, 450), (429, 428, 460, 461), (438, 437, 469, 470), (427, 426, 458, 459), (447, 446, 478, 479), (436, 435, 467, 468), (425, 424, 456, 457), (445, 444, 476, 477), (434, 433, 465, 466), (423, 422, 454, 455), (443, 442, 474, 475), (421, 420, 452, 453), (432, 431, 463, 464), (441, 440, 472, 473), (419, 418, 450, 451), (430, 429, 461, 462), (439, 438, 470, 471), (417, 416, 448, 449), (428, 427, 459, 460), (505, 504, 536, 537), (449, 448, 480, 481), (460, 459, 491, 492), (448, 479, 511, 480), (469, 468, 500, 501), (458, 457, 489, 490), (478, 477, 509, 510), (467, 466, 498, 499), (456, 455, 487, 488), (476, 475, 507, 508), (465, 464, 496, 497), (454, 453, 485, 486), (474, 473, 505, 506), (452, 451, 483, 484), (463, 462, 494, 495), (472, 471, 503, 504), (450, 449, 481, 482), (461, 460, 492, 493), (470, 469, 501, 502), (459, 458, 490, 491), (479, 478, 510, 511), (468, 467, 499, 500), (457, 456, 488, 489), (477, 476, 508, 509), (466, 465, 497, 498), (455, 454, 486, 487), (475, 474, 506, 507), (453, 452, 484, 485), (464, 463, 495, 496), (473, 472, 504, 505), (451, 450, 482, 483), (462, 461, 493, 494), (539, 538, 570, 571), (483, 482, 514, 515), (494, 493, 525, 526), (503, 502, 534, 535), (481, 480, 512, 513), (492, 491, 523, 524), (480, 511, 543, 512), (501, 500, 532, 533), (490, 489, 521, 522), (510, 509, 541, 542), (499, 498, 530, 531), (488, 487, 519, 520), (508, 507, 539, 540), (497, 496, 528, 529), (486, 485, 517, 518), (506, 505, 537, 538), (484, 483, 515, 516), (495, 494, 526, 527), (504, 503, 535, 536), (482, 481, 513, 514), (493, 492, 524, 525), (502, 501, 533, 534), (491, 490, 522, 523), (511, 510, 542, 543), (500, 499, 531, 532), (489, 488, 520, 521), (509, 508, 540, 541), (498, 497, 529, 530), (487, 486, 518, 519), (507, 506, 538, 539), (485, 484, 516, 517), (496, 495, 527, 528), (574, 573, 605, 606), (517, 516, 548, 549), (528, 527, 559, 560), (537, 536, 568, 569), (515, 514, 546, 547), (526, 525, 557, 558), (535, 534, 566, 567), (513, 512, 544, 545), (524, 523, 555, 556), (533, 532, 564, 565), (522, 521, 553, 554), (542, 541, 573, 574), (531, 530, 562, 563), (520, 519, 551, 552), (540, 539, 571, 572), (529, 528, 560, 561), (518, 517, 549, 550), (538, 537, 569, 570), (516, 515, 547, 548), (527, 526, 558, 559), (536, 535, 567, 568), (514, 513, 545, 546), (525, 524, 556, 557), (534, 533, 565, 566), (523, 522, 554, 555), (512, 543, 575, 544), (543, 542, 574, 575), (532, 531, 563, 564), (521, 520, 552, 553), (541, 540, 572, 573), (530, 529, 561, 562), (519, 518, 550, 551), (576, 607, 639, 608), (563, 562, 594, 595), (552, 551, 583, 584), (572, 571, 603, 604), (561, 560, 592, 593), (550, 549, 581, 582), (570, 569, 601, 602), (548, 547, 579, 580), (559, 558, 590, 591), (568, 567, 599, 600), (546, 545, 577, 578), (557, 556, 588, 589), (566, 565, 597, 598), (555, 554, 586, 587), (575, 574, 606, 607), (564, 563, 595, 596), (553, 552, 584, 585), (573, 572, 604, 605), (562, 561, 593, 594), (551, 550, 582, 583), (571, 570, 602, 603), (549, 548, 580, 581), (560, 559, 591, 592), (569, 568, 600, 601), (547, 546, 578, 579), (558, 557, 589, 590), (567, 566, 598, 599), (545, 544, 576, 577), (556, 555, 587, 588), (544, 575, 607, 576), (565, 564, 596, 597), (554, 553, 585, 586), (631, 630, 662, 663), (597, 596, 628, 629), (586, 585, 617, 618), (606, 605, 637, 638), (595, 594, 626, 627), (584, 583, 615, 616), (604, 603, 635, 636), (593, 592, 624, 625), (582, 581, 613, 614), (602, 601, 633, 634), (580, 579, 611, 612), (591, 590, 622, 623), (600, 599, 631, 632), (578, 577, 609, 610), (589, 588, 620, 621), (598, 597, 629, 630), (587, 586, 618, 619), (607, 606, 638, 639), (596, 595, 627, 628), (585, 584, 616, 617), (605, 604, 636, 637), (594, 593, 625, 626), (583, 582, 614, 615), (603, 602, 634, 635), (581, 580, 612, 613), (592, 591, 623, 624), (601, 600, 632, 633), (579, 578, 610, 611), (590, 589, 621, 622), (599, 598, 630, 631), (577, 576, 608, 609), (588, 587, 619, 620), (665, 664, 696, 697), (609, 608, 640, 641), (620, 619, 651, 652), (608, 639, 671, 640), (629, 628, 660, 661), (618, 617, 649, 650), (638, 637, 669, 670), (627, 626, 658, 659), (616, 615, 647, 648), (636, 635, 667, 668), (625, 624, 656, 657), (614, 613, 645, 646), (634, 633, 665, 666), (612, 611, 643, 644), (623, 622, 654, 655), (632, 631, 663, 664), (610, 609, 641, 642), (621, 620, 652, 653), (630, 629, 661, 662), (619, 618, 650, 651), (639, 638, 670, 671), (628, 627, 659, 660), (617, 616, 648, 649), (637, 636, 668, 669), (626, 625, 657, 658), (615, 614, 646, 647), (635, 634, 666, 667), (613, 612, 644, 645), (624, 623, 655, 656), (633, 632, 664, 665), (611, 610, 642, 643), (622, 621, 653, 654), (699, 698, 730, 731), (643, 642, 674, 675), (654, 653, 685, 686), (663, 662, 694, 695), (641, 640, 672, 673), (652, 651, 683, 684), (640, 671, 703, 672), (661, 660, 692, 693), (650, 649, 681, 682), (670, 669, 701, 702), (659, 658, 690, 691), (648, 647, 679, 680), (668, 667, 699, 700), (657, 656, 688, 689), (646, 645, 677, 678), (666, 665, 697, 698), (644, 643, 675, 676), (655, 654, 686, 687), (664, 663, 695, 696), (642, 641, 673, 674), (653, 652, 684, 685), (662, 661, 693, 694), (651, 650, 682, 683), (671, 670, 702, 703), (660, 659, 691, 692), (649, 648, 680, 681), (669, 668, 700, 701), (658, 657, 689, 690), (647, 646, 678, 679), (667, 666, 698, 699), (645, 644, 676, 677), (656, 655, 687, 688), (733, 732, 764, 765), (677, 676, 708, 709), (688, 687, 719, 720), (697, 696, 728, 729), (675, 674, 706, 707), (686, 685, 717, 718), (695, 694, 726, 727), (673, 672, 704, 705), (684, 683, 715, 716), (672, 703, 735, 704), (693, 692, 724, 725), (682, 681, 713, 714), (702, 701, 733, 734), (691, 690, 722, 723), (680, 679, 711, 712), (700, 699, 731, 732), (689, 688, 720, 721), (678, 677, 709, 710), (698, 697, 729, 730), (676, 675, 707, 708), (687, 686, 718, 719), (696, 695, 727, 728), (674, 673, 705, 706), (685, 684, 716, 717), (694, 693, 725, 726), (683, 682, 714, 715), (703, 702, 734, 735), (692, 691, 723, 724), (681, 680, 712, 713), (701, 700, 732, 733), (690, 689, 721, 722), (679, 678, 710, 711), (767, 766, 798, 799), (722, 721, 753, 754), (711, 710, 742, 743), (731, 730, 762, 763), (709, 708, 740, 741), (720, 719, 751, 752), (729, 728, 760, 761), (707, 706, 738, 739), (718, 717, 749, 750), (727, 726, 758, 759), (705, 704, 736, 737), (716, 715, 747, 748), (704, 735, 767, 736), (725, 724, 756, 757), (714, 713, 745, 746), (734, 733, 765, 766), (723, 722, 754, 755), (712, 711, 743, 744), (732, 731, 763, 764), (721, 720, 752, 753), (710, 709, 741, 742), (730, 729, 761, 762), (708, 707, 739, 740), (719, 718, 750, 751), (728, 727, 759, 760), (706, 705, 737, 738), (717, 716, 748, 749), (726, 725, 757, 758), (715, 714, 746, 747), (735, 734, 766, 767), (724, 723, 755, 756), (713, 712, 744, 745), (769, 768, 799, 798, 797, 796, 795, 794, 793, 792, 791, 790, 789, 788, 787, 786, 785, 784, 783, 782, 781, 780, 779, 778, 777, 776, 775, 774, 773, 772, 771, 770), (756, 755, 787, 788), (745, 744, 776, 777), (765, 764, 796, 797), (754, 753, 785, 786), (743, 742, 774, 775), (763, 762, 794, 795), (741, 740, 772, 773), (752, 751, 783, 784), (761, 760, 792, 793), (739, 738, 770, 771), (750, 749, 781, 782), (759, 758, 790, 791), (737, 736, 768, 769), (748, 747, 779, 780), (736, 767, 799, 768), (757, 756, 788, 789), (746, 745, 777, 778), (766, 765, 797, 798), (755, 754, 786, 787), (744, 743, 775, 776), (764, 763, 795, 796), (753, 752, 784, 785), (742, 741, 773, 774), (762, 761, 793, 794), (740, 739, 771, 772), (751, 750, 782, 783), (760, 759, 791, 792), (738, 737, 769, 770), (749, 748, 780, 781), (758, 757, 789, 790), (747, 746, 778, 779)])
me_cylinder_001.materials.append(mat_material_001)
me_cylinder_001.use_remesh_preserve_volume = False
me_cylinder_001.use_remesh_preserve_attributes = False
me_cylinder_001.use_mirror_vertex_groups = False
me_cylinder_001.update()

# ---- objects
ob_cylinder = bpy.data.objects.new('Cylinder', me_cylinder_001)
ob_lamp = bpy.data.objects.new('Lamp', light_lamp)
ob_camera = bpy.data.objects.new('Camera', cam_camera)

# ---- transforms, parenting, visibility, modifiers, constraints
ob_cylinder.location = (0.005431, 2.459e-07, -0.8961)
ob_cylinder.scale = (1.0, 1.0, 0.1148)
ob_cylinder.lineart.crease_threshold = 0.0
ob_lamp.location = (4.076, 1.005, 5.904)
ob_lamp.rotation_euler = (0.6503, 0.05522, 1.866)
ob_lamp.lock_rotations_4d = False
ob_lamp.empty_display_type = 'ARROWS'
ob_lamp.color = (0.0, 0.0, 0.0, 0.0)
ob_lamp.lineart.crease_threshold = 0.0
ob_camera.location = (7.481, -6.508, 5.344)
ob_camera.rotation_euler = (1.109, 0.01082, 0.8149)
ob_camera.lock_rotations_4d = False
ob_camera.empty_display_type = 'ARROWS'
ob_camera.color = (0.0, 0.0, 0.0, 0.0)
ob_camera.display_type = 'WIRE'
ob_camera.lineart.crease_threshold = 0.0

# ---- collection membership
col_collection_1.objects.link(ob_cylinder)
col_collection_1.objects.link(ob_lamp)
col_collection_1.objects.link(ob_camera)

# ---- scene / render settings (as saved in the file)
scene.camera = ob_camera
scene.frame_start = 1; scene.frame_end = 250; scene.frame_set(1)
scene.render.engine = 'BLENDER_EEVEE_NEXT'
scene.render.image_settings.compression = 90
scene.render.resolution_percentage = 50
scene.render.dither_intensity = 0.0
scene.cycles.use_denoising = False
scene.cycles.samples = 10
scene.cycles.sampling_pattern = 'TABULATED_SOBOL'
scene.cycles.light_sampling_threshold = 0.0
scene.cycles.use_adaptive_sampling = False
scene.cycles.use_light_tree = False
scene.cycles.blur_glossy = 0.0
scene.cycles.volume_bounces = 1
scene.cycles.pixel_filter_type = 'GAUSSIAN'
scene.cycles.sample_clamp_indirect = 0.0
scene.view_settings.view_transform = 'Standard'
bpy.context.view_layer.update()
